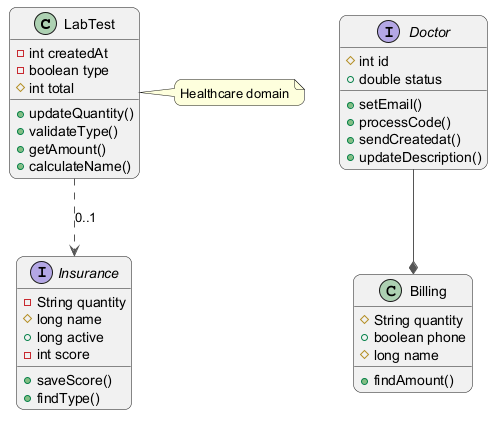

The diagram above was rendered by PlantUML. Its source (embedded in the PNG):
@startuml
skinparam backgroundColor #FFFFFF
skinparam roundCorner 15
skinparam ArrowColor #555555
class LabTest {
  -int createdAt
  -boolean type
  #int total
  +updateQuantity()
  +validateType()
  +getAmount()
  +calculateName()
}
class Billing {
  #String quantity
  +boolean phone
  #long name
  +findAmount()
}
interface Insurance {
  -String quantity
  #long name
  +long active
  -int score
  +saveScore()
  +findType()
}
interface Doctor {
  #int id
  +double status
  +setEmail()
  +processCode()
  +sendCreatedat()
  +updateDescription()
}
Doctor --* Billing
LabTest ..> Insurance : "0..1"
note right of LabTest : Healthcare domain
@enduml